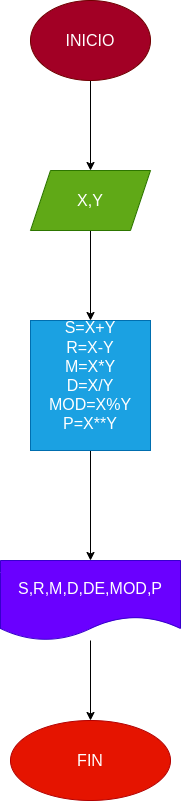

The diagram above was exported from draw.io. Its source (the exported page's mxGraphModel, read from the mxfile embedded in the PNG):
<mxGraphModel dx="532" dy="461" grid="1" gridSize="10" guides="1" tooltips="1" connect="1" arrows="1" fold="1" page="1" pageScale="1" pageWidth="827" pageHeight="1169" math="0" shadow="0">
  <root>
    <mxCell id="0" />
    <mxCell id="1" parent="0" />
    <mxCell id="4" value="" style="edgeStyle=none;html=1;fontSize=24;" edge="1" parent="1" source="2" target="3">
      <mxGeometry relative="1" as="geometry" />
    </mxCell>
    <mxCell id="2" value="&lt;font size=&quot;3&quot;&gt;INICIO&lt;/font&gt;" style="ellipse;whiteSpace=wrap;html=1;fillColor=#a20025;fontColor=#ffffff;strokeColor=#6F0000;" vertex="1" parent="1">
      <mxGeometry x="210" y="40" width="120" height="80" as="geometry" />
    </mxCell>
    <mxCell id="6" value="" style="edgeStyle=none;html=1;fontSize=24;" edge="1" parent="1" source="3" target="5">
      <mxGeometry relative="1" as="geometry" />
    </mxCell>
    <mxCell id="3" value="&lt;font size=&quot;3&quot;&gt;X,Y&lt;/font&gt;" style="shape=parallelogram;perimeter=parallelogramPerimeter;whiteSpace=wrap;html=1;fixedSize=1;fillColor=#60a917;fontColor=#ffffff;strokeColor=#2D7600;" vertex="1" parent="1">
      <mxGeometry x="210" y="210" width="120" height="60" as="geometry" />
    </mxCell>
    <mxCell id="11" style="edgeStyle=none;html=1;exitX=0.5;exitY=1;exitDx=0;exitDy=0;entryX=0.5;entryY=0;entryDx=0;entryDy=0;fontSize=24;" edge="1" parent="1" source="5" target="9">
      <mxGeometry relative="1" as="geometry" />
    </mxCell>
    <mxCell id="5" value="&lt;font size=&quot;3&quot;&gt;S=X+Y&lt;br&gt;R=X-Y&lt;br&gt;M=X*Y&lt;br&gt;D=X/Y&lt;br&gt;MOD=X%Y&lt;br&gt;P=X**Y&lt;br&gt;&lt;br&gt;&lt;/font&gt;" style="whiteSpace=wrap;html=1;fillColor=#1ba1e2;fontColor=#ffffff;strokeColor=#006EAF;" vertex="1" parent="1">
      <mxGeometry x="210" y="360" width="120" height="130" as="geometry" />
    </mxCell>
    <mxCell id="15" value="" style="edgeStyle=none;html=1;fontSize=24;" edge="1" parent="1" source="9" target="14">
      <mxGeometry relative="1" as="geometry" />
    </mxCell>
    <mxCell id="9" value="&lt;font size=&quot;3&quot;&gt;S,R,M,D,DE,MOD,P&lt;/font&gt;" style="shape=document;whiteSpace=wrap;html=1;boundedLbl=1;fillColor=#6a00ff;fontColor=#ffffff;strokeColor=#3700CC;" vertex="1" parent="1">
      <mxGeometry x="180" y="600" width="180" height="80" as="geometry" />
    </mxCell>
    <mxCell id="14" value="&lt;font size=&quot;3&quot;&gt;FIN&lt;/font&gt;" style="ellipse;whiteSpace=wrap;html=1;fillColor=#e51400;fontColor=#ffffff;strokeColor=#B20000;" vertex="1" parent="1">
      <mxGeometry x="190" y="760" width="160" height="80" as="geometry" />
    </mxCell>
  </root>
</mxGraphModel>